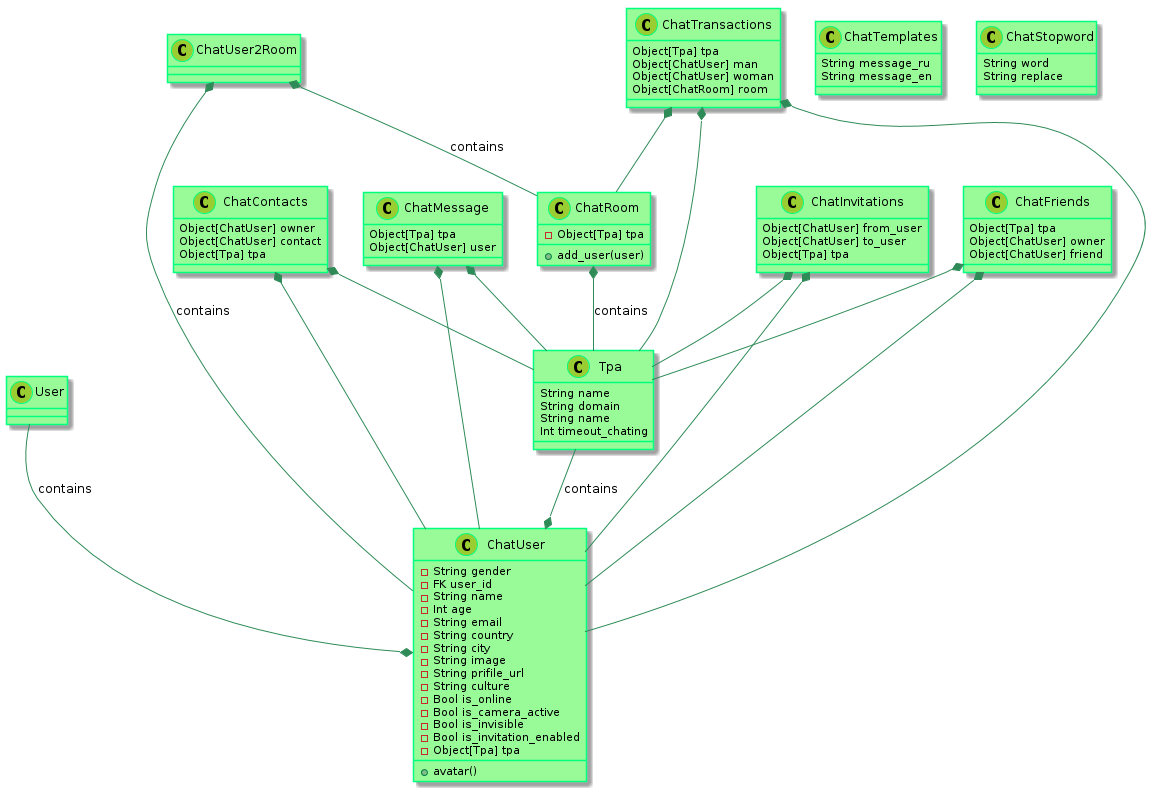

The diagram above was rendered by PlantUML. Its source (embedded in the PNG):
@startuml
    skinparam class {
            BackgroundColor PaleGreen
            ArrowColor SeaGreen
            BorderColor SpringGreen
    }
    skinparam stereotypeCBackgroundColor YellowGreen

    User --* ChatUser : contains
    Tpa --* ChatUser : contains
    ChatRoom *-- Tpa : contains
    ChatUser2Room *-- ChatUser : contains
    ChatUser2Room *-- ChatRoom : contains

    ChatMessage *-- ChatUser
    ChatMessage *-- Tpa

    ChatInvitations *-- Tpa
    ChatInvitations *-- ChatUser

    ChatContacts *-- ChatUser
    ChatContacts *-- Tpa

    ChatFriends *-- Tpa
    ChatFriends *-- ChatUser


    ChatTransactions *-- Tpa
    ChatTransactions *-- ChatUser
    ChatTransactions *-- ChatRoom

    class Tpa {
      String name
      String domain
      String name
      Int timeout_chating
    }

    class ChatUser {
        -String gender
        -FK user_id
        -String name
        -Int age
        -String email
        -String country
        -String city
        -String image
        -String prifile_url
        -String culture
        -Bool is_online
        -Bool is_camera_active
        -Bool is_invisible
        -Bool is_invitation_enabled
        -Object[Tpa] tpa
        +avatar()

    }


    class ChatInvitations {
      Object[ChatUser] from_user
      Object[ChatUser] to_user
      Object[Tpa] tpa
    }

    class ChatContacts {
      Object[ChatUser] owner
      Object[ChatUser] contact
      Object[Tpa] tpa
    }


    class ChatRoom {
        -Object[Tpa] tpa
        +add_user(user)
    }

    class ChatMessage {
        Object[Tpa] tpa
        Object[ChatUser] user
    }

    class ChatFriends {
        Object[Tpa] tpa
        Object[ChatUser] owner
        Object[ChatUser] friend
    }


    class ChatTransactions {
        Object[Tpa] tpa
        Object[ChatUser] man
        Object[ChatUser] woman
        Object[ChatRoom] room
    }


    class ChatTemplates {
        String message_ru
        String message_en
    }

    class ChatStopword {
        String word
        String replace
    }

@enduml